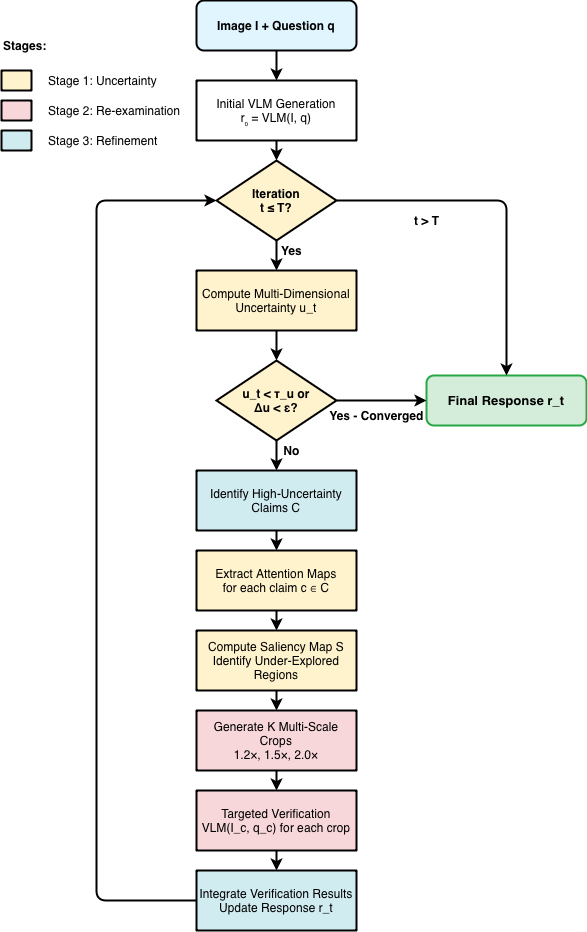

The diagram above was exported from draw.io. Its source (the exported page's mxGraphModel, read from the mxfile embedded in the PNG):
<mxGraphModel dx="2244" dy="1365" grid="1" gridSize="10" guides="1" tooltips="1" connect="1" arrows="1" fold="1" page="1" pageScale="1" pageWidth="850" pageHeight="1100" math="0" shadow="0">
  <root>
    <mxCell id="0" />
    <mxCell id="1" parent="0" />
    <mxCell id="xE5D4yzBSMTDaN0-q_9p-2" parent="1" style="rounded=1;whiteSpace=wrap;html=1;fillColor=#e1f5ff;strokeColor=light-dark(#000000, #56aeff);fontSize=12;fontStyle=1;strokeWidth=2;" value="Image I + Question q" vertex="1">
      <mxGeometry height="50" width="160" x="280" y="10" as="geometry" />
    </mxCell>
    <mxCell id="xE5D4yzBSMTDaN0-q_9p-3" parent="1" style="rounded=0;whiteSpace=wrap;html=1;fillColor=#ffffff;strokeColor=#000000;fontSize=12;strokeWidth=2;" value="Initial VLM Generation&lt;br&gt;r₀ = VLM(I, q)" vertex="1">
      <mxGeometry height="60" width="160" x="280" y="90" as="geometry" />
    </mxCell>
    <mxCell id="xE5D4yzBSMTDaN0-q_9p-4" edge="1" parent="1" source="xE5D4yzBSMTDaN0-q_9p-2" style="strokeWidth=2;" target="xE5D4yzBSMTDaN0-q_9p-3">
      <mxGeometry relative="1" as="geometry" />
    </mxCell>
    <mxCell id="xE5D4yzBSMTDaN0-q_9p-5" parent="1" style="rhombus;whiteSpace=wrap;html=1;fillColor=#fff3cd;strokeColor=light-dark(#000000, #af5700);fontSize=12;fontStyle=1;strokeWidth=2;" value="Iteration&lt;br&gt;t ≤ T?" vertex="1">
      <mxGeometry height="80" width="120" x="300" y="170" as="geometry" />
    </mxCell>
    <mxCell id="xE5D4yzBSMTDaN0-q_9p-6" edge="1" parent="1" source="xE5D4yzBSMTDaN0-q_9p-3" style="strokeWidth=2;" target="xE5D4yzBSMTDaN0-q_9p-5">
      <mxGeometry relative="1" as="geometry" />
    </mxCell>
    <mxCell id="xE5D4yzBSMTDaN0-q_9p-7" parent="1" style="rounded=0;whiteSpace=wrap;html=1;fillColor=#fff3cd;strokeColor=light-dark(#000000, #af5700);fontSize=12;strokeWidth=2;" value="Compute Multi-Dimensional&lt;br&gt;Uncertainty u_t" vertex="1">
      <mxGeometry height="60" width="160" x="280" y="280" as="geometry" />
    </mxCell>
    <mxCell id="xE5D4yzBSMTDaN0-q_9p-8" edge="1" parent="1" source="xE5D4yzBSMTDaN0-q_9p-5" style="strokeWidth=2;" target="xE5D4yzBSMTDaN0-q_9p-7">
      <mxGeometry relative="1" as="geometry" />
    </mxCell>
    <mxCell id="xE5D4yzBSMTDaN0-q_9p-9" parent="1" style="text;html=1;align=center;verticalAlign=middle;fontSize=12;fontStyle=1" value="Yes" vertex="1">
      <mxGeometry height="20" width="30" x="360" y="250" as="geometry" />
    </mxCell>
    <mxCell id="xE5D4yzBSMTDaN0-q_9p-10" parent="1" style="rhombus;whiteSpace=wrap;html=1;fillColor=#fff3cd;strokeColor=light-dark(#000000, #af5700);fontSize=12;fontStyle=1;strokeWidth=2;" value="u_t &amp;lt; τ_u or&lt;br&gt;Δu &amp;lt; ε?" vertex="1">
      <mxGeometry height="80" width="120" x="300" y="370" as="geometry" />
    </mxCell>
    <mxCell id="xE5D4yzBSMTDaN0-q_9p-11" edge="1" parent="1" source="xE5D4yzBSMTDaN0-q_9p-7" style="strokeWidth=2;" target="xE5D4yzBSMTDaN0-q_9p-10">
      <mxGeometry relative="1" as="geometry" />
    </mxCell>
    <mxCell id="xE5D4yzBSMTDaN0-q_9p-12" parent="1" style="rounded=1;whiteSpace=wrap;html=1;fillColor=#d4edda;strokeColor=#28a745;fontSize=13;fontStyle=1;strokeWidth=2;" value="Final Response r_t" vertex="1">
      <mxGeometry height="50" width="160" x="510" y="385" as="geometry" />
    </mxCell>
    <mxCell id="xE5D4yzBSMTDaN0-q_9p-13" edge="1" parent="1" source="xE5D4yzBSMTDaN0-q_9p-10" style="strokeWidth=2;" target="xE5D4yzBSMTDaN0-q_9p-12">
      <mxGeometry relative="1" as="geometry" />
    </mxCell>
    <mxCell id="xE5D4yzBSMTDaN0-q_9p-14" parent="1" style="text;html=1;align=center;verticalAlign=middle;fontSize=10;fontStyle=1" value="&lt;font style=&quot;font-size: 12px;&quot;&gt;Yes - Converged&lt;/font&gt;" vertex="1">
      <mxGeometry height="20" width="80" x="420" y="415" as="geometry" />
    </mxCell>
    <mxCell id="xE5D4yzBSMTDaN0-q_9p-15" parent="1" style="rounded=0;whiteSpace=wrap;html=1;fillColor=#d1ecf1;strokeColor=light-dark(#000000, #189bc7);fontSize=12;strokeWidth=2;" value="Identify High-Uncertainty&lt;br&gt;Claims C" vertex="1">
      <mxGeometry height="60" width="160" x="280" y="480" as="geometry" />
    </mxCell>
    <mxCell id="xE5D4yzBSMTDaN0-q_9p-16" edge="1" parent="1" source="xE5D4yzBSMTDaN0-q_9p-10" style="strokeWidth=2;" target="xE5D4yzBSMTDaN0-q_9p-15">
      <mxGeometry relative="1" as="geometry" />
    </mxCell>
    <mxCell id="xE5D4yzBSMTDaN0-q_9p-17" parent="1" style="text;html=1;align=center;verticalAlign=middle;fontSize=12;fontStyle=1" value="No" vertex="1">
      <mxGeometry height="20" width="30" x="360" y="450" as="geometry" />
    </mxCell>
    <mxCell id="xE5D4yzBSMTDaN0-q_9p-18" parent="1" style="rounded=0;whiteSpace=wrap;html=1;fillColor=#fff3cd;strokeColor=light-dark(#000000, #af5700);fontSize=12;strokeWidth=2;" value="Extract Attention Maps&lt;br&gt;for each claim c ∈ C" vertex="1">
      <mxGeometry height="60" width="160" x="280" y="560" as="geometry" />
    </mxCell>
    <mxCell id="xE5D4yzBSMTDaN0-q_9p-19" edge="1" parent="1" source="xE5D4yzBSMTDaN0-q_9p-15" style="strokeWidth=2;" target="xE5D4yzBSMTDaN0-q_9p-18">
      <mxGeometry relative="1" as="geometry" />
    </mxCell>
    <mxCell id="xE5D4yzBSMTDaN0-q_9p-20" parent="1" style="rounded=0;whiteSpace=wrap;html=1;fillColor=#fff3cd;strokeColor=light-dark(#000000, #af5700);fontSize=12;strokeWidth=2;" value="Compute Saliency Map S&lt;br&gt;Identify Under-Explored Regions" vertex="1">
      <mxGeometry height="60" width="160" x="280" y="640" as="geometry" />
    </mxCell>
    <mxCell id="xE5D4yzBSMTDaN0-q_9p-21" edge="1" parent="1" source="xE5D4yzBSMTDaN0-q_9p-18" style="strokeWidth=2;" target="xE5D4yzBSMTDaN0-q_9p-20">
      <mxGeometry relative="1" as="geometry" />
    </mxCell>
    <mxCell id="xE5D4yzBSMTDaN0-q_9p-22" parent="1" style="rounded=0;whiteSpace=wrap;html=1;fillColor=#f8d7da;strokeColor=light-dark(#000000, #ff818f);fontSize=12;strokeWidth=2;" value="Generate K Multi-Scale Crops&lt;br&gt;1.2×, 1.5×, 2.0×" vertex="1">
      <mxGeometry height="60" width="160" x="280" y="720" as="geometry" />
    </mxCell>
    <mxCell id="xE5D4yzBSMTDaN0-q_9p-23" edge="1" parent="1" source="xE5D4yzBSMTDaN0-q_9p-20" style="strokeWidth=2;" target="xE5D4yzBSMTDaN0-q_9p-22">
      <mxGeometry relative="1" as="geometry" />
    </mxCell>
    <mxCell id="xE5D4yzBSMTDaN0-q_9p-24" parent="1" style="rounded=0;whiteSpace=wrap;html=1;fillColor=#f8d7da;strokeColor=light-dark(#000000, #ff818f);fontSize=12;strokeWidth=2;" value="Targeted Verification&lt;br&gt;VLM(I_c, q_c) for each crop" vertex="1">
      <mxGeometry height="60" width="160" x="280" y="800" as="geometry" />
    </mxCell>
    <mxCell id="xE5D4yzBSMTDaN0-q_9p-25" edge="1" parent="1" source="xE5D4yzBSMTDaN0-q_9p-22" style="strokeWidth=2;" target="xE5D4yzBSMTDaN0-q_9p-24">
      <mxGeometry relative="1" as="geometry" />
    </mxCell>
    <mxCell id="xE5D4yzBSMTDaN0-q_9p-26" parent="1" style="rounded=0;whiteSpace=wrap;html=1;fillColor=#d1ecf1;strokeColor=light-dark(#000000, #189bc7);fontSize=12;strokeWidth=2;" value="Integrate Verification Results&lt;br&gt;Update Response r_t" vertex="1">
      <mxGeometry height="60" width="160" x="280" y="880" as="geometry" />
    </mxCell>
    <mxCell id="xE5D4yzBSMTDaN0-q_9p-27" edge="1" parent="1" source="xE5D4yzBSMTDaN0-q_9p-24" style="strokeWidth=2;" target="xE5D4yzBSMTDaN0-q_9p-26">
      <mxGeometry relative="1" as="geometry" />
    </mxCell>
    <mxCell id="xE5D4yzBSMTDaN0-q_9p-28" edge="1" parent="1" source="xE5D4yzBSMTDaN0-q_9p-26" style="strokeWidth=2;" target="xE5D4yzBSMTDaN0-q_9p-5">
      <mxGeometry relative="1" as="geometry">
        <Array as="points">
          <mxPoint x="180" y="910" />
          <mxPoint x="180" y="210" />
        </Array>
      </mxGeometry>
    </mxCell>
    <mxCell id="xE5D4yzBSMTDaN0-q_9p-29" edge="1" parent="1" source="xE5D4yzBSMTDaN0-q_9p-5" style="strokeWidth=2;" target="xE5D4yzBSMTDaN0-q_9p-12">
      <mxGeometry relative="1" as="geometry">
        <Array as="points">
          <mxPoint x="590" y="210" />
          <mxPoint x="590" y="350" />
        </Array>
      </mxGeometry>
    </mxCell>
    <mxCell id="xE5D4yzBSMTDaN0-q_9p-30" parent="1" style="text;html=1;align=center;verticalAlign=middle;fontSize=10;strokeWidth=1;fontStyle=1" value="&lt;font style=&quot;font-size: 12px;&quot;&gt;t &amp;gt; T&lt;/font&gt;" vertex="1">
      <mxGeometry height="20" width="40" x="490" y="220" as="geometry" />
    </mxCell>
    <mxCell id="xE5D4yzBSMTDaN0-q_9p-31" parent="1" style="text;html=1;align=left;verticalAlign=middle;fontSize=12;fontStyle=1" value="Stages:" vertex="1">
      <mxGeometry height="30" width="80" x="85" y="40" as="geometry" />
    </mxCell>
    <mxCell id="xE5D4yzBSMTDaN0-q_9p-32" parent="1" style="rounded=0;whiteSpace=wrap;html=1;fillColor=#fff3cd;strokeColor=light-dark(#000000, #af5700);strokeWidth=2;" value="" vertex="1">
      <mxGeometry height="20" width="30" x="85" y="80" as="geometry" />
    </mxCell>
    <mxCell id="xE5D4yzBSMTDaN0-q_9p-33" parent="1" style="text;html=1;align=left;verticalAlign=middle;fontSize=12;strokeWidth=1;" value="Stage 1: Uncertainty" vertex="1">
      <mxGeometry height="30" width="140" x="130" y="75" as="geometry" />
    </mxCell>
    <mxCell id="xE5D4yzBSMTDaN0-q_9p-34" parent="1" style="rounded=0;whiteSpace=wrap;html=1;fillColor=#f8d7da;strokeColor=#000000;strokeWidth=2;" value="" vertex="1">
      <mxGeometry height="20" width="30" x="85" y="110" as="geometry" />
    </mxCell>
    <mxCell id="xE5D4yzBSMTDaN0-q_9p-35" parent="1" style="text;html=1;align=left;verticalAlign=middle;fontSize=12;" value="Stage 2: Re-examination" vertex="1">
      <mxGeometry height="30" width="140" x="130" y="105" as="geometry" />
    </mxCell>
    <mxCell id="xE5D4yzBSMTDaN0-q_9p-36" parent="1" style="rounded=0;whiteSpace=wrap;html=1;fillColor=#d1ecf1;strokeColor=light-dark(#000000, #189bc7);strokeWidth=2;" value="" vertex="1">
      <mxGeometry height="20" width="30" x="85" y="140" as="geometry" />
    </mxCell>
    <mxCell id="xE5D4yzBSMTDaN0-q_9p-37" parent="1" style="text;html=1;align=left;verticalAlign=middle;fontSize=12;fontStyle=0" value="Stage 3: Refinement" vertex="1">
      <mxGeometry height="30" width="140" x="130" y="135" as="geometry" />
    </mxCell>
  </root>
</mxGraphModel>